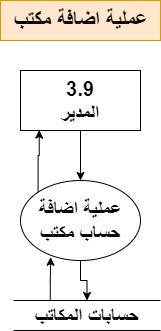

The diagram above was exported from draw.io. Its source (the exported page's mxGraphModel, read from the mxfile embedded in the PNG):
<mxGraphModel dx="880" dy="-676" grid="1" gridSize="10" guides="1" tooltips="1" connect="1" arrows="1" fold="1" page="1" pageScale="1" pageWidth="1920" pageHeight="1200" math="0" shadow="0">
  <root>
    <mxCell id="0" />
    <mxCell id="1" parent="0" />
    <mxCell id="C4CEL4aoj1Wem9X1IEHL-1" style="edgeStyle=orthogonalEdgeStyle;rounded=0;orthogonalLoop=1;jettySize=auto;html=1;" parent="1" source="C4CEL4aoj1Wem9X1IEHL-2" target="C4CEL4aoj1Wem9X1IEHL-4" edge="1">
      <mxGeometry relative="1" as="geometry" />
    </mxCell>
    <mxCell id="C4CEL4aoj1Wem9X1IEHL-2" value="&lt;font style=&quot;font-size: 20px;&quot;&gt;&lt;b&gt;3.9&lt;br&gt;المدير&lt;/b&gt;&lt;/font&gt;" style="rounded=0;whiteSpace=wrap;html=1;" parent="1" vertex="1">
      <mxGeometry x="900" y="1371" width="120" height="60" as="geometry" />
    </mxCell>
    <mxCell id="C4CEL4aoj1Wem9X1IEHL-3" style="edgeStyle=orthogonalEdgeStyle;rounded=0;orthogonalLoop=1;jettySize=auto;html=1;" parent="1" source="C4CEL4aoj1Wem9X1IEHL-4" target="C4CEL4aoj1Wem9X1IEHL-5" edge="1">
      <mxGeometry relative="1" as="geometry" />
    </mxCell>
    <mxCell id="C4CEL4aoj1Wem9X1IEHL-4" value="&lt;span style=&quot;font-size: 20px;&quot;&gt;&lt;b&gt;عملية اضافة حساب مكتب&lt;/b&gt;&lt;/span&gt;" style="ellipse;whiteSpace=wrap;html=1;" parent="1" vertex="1">
      <mxGeometry x="900" y="1481" width="120" height="80" as="geometry" />
    </mxCell>
    <mxCell id="C4CEL4aoj1Wem9X1IEHL-5" value="&lt;font style=&quot;font-size: 20px;&quot;&gt;&lt;b&gt;حسابات المكاتب&lt;/b&gt;&lt;/font&gt;" style="shape=partialRectangle;whiteSpace=wrap;html=1;left=0;right=0;fillColor=none;" parent="1" vertex="1">
      <mxGeometry x="893" y="1601" width="147" height="30" as="geometry" />
    </mxCell>
    <mxCell id="C4CEL4aoj1Wem9X1IEHL-6" style="edgeStyle=orthogonalEdgeStyle;rounded=0;orthogonalLoop=1;jettySize=auto;html=1;exitX=0.25;exitY=0;exitDx=0;exitDy=0;entryX=0.251;entryY=0.959;entryDx=0;entryDy=0;entryPerimeter=0;" parent="1" source="C4CEL4aoj1Wem9X1IEHL-5" target="C4CEL4aoj1Wem9X1IEHL-4" edge="1">
      <mxGeometry relative="1" as="geometry" />
    </mxCell>
    <mxCell id="C4CEL4aoj1Wem9X1IEHL-7" style="edgeStyle=orthogonalEdgeStyle;rounded=0;orthogonalLoop=1;jettySize=auto;html=1;exitX=0;exitY=0;exitDx=0;exitDy=0;entryX=0.156;entryY=0.993;entryDx=0;entryDy=0;entryPerimeter=0;" parent="1" source="C4CEL4aoj1Wem9X1IEHL-4" target="C4CEL4aoj1Wem9X1IEHL-2" edge="1">
      <mxGeometry relative="1" as="geometry" />
    </mxCell>
    <mxCell id="C4CEL4aoj1Wem9X1IEHL-8" value="&lt;font size=&quot;1&quot; style=&quot;&quot;&gt;&lt;b style=&quot;font-size: 22px;&quot;&gt;عملية اضافة مكتب&lt;/b&gt;&lt;/font&gt;" style="text;html=1;align=center;verticalAlign=middle;resizable=0;points=[];autosize=1;strokeColor=#d79b00;fillColor=#ffe6cc;" parent="1" vertex="1">
      <mxGeometry x="880" y="1301" width="160" height="40" as="geometry" />
    </mxCell>
  </root>
</mxGraphModel>